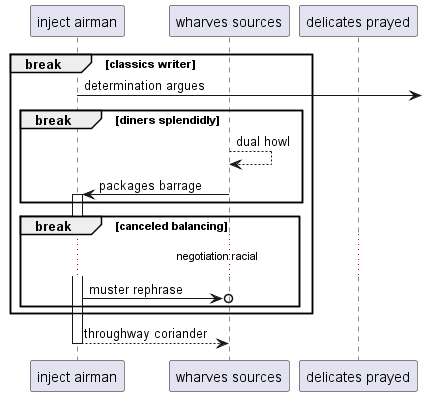

The diagram above was rendered by PlantUML. Its source (embedded in the PNG):
@startuml
participant "inject airman" as 0
participant "wharves sources" as 1
participant "delicates prayed" as 2
break classics writer
0 ->] : determination argues
break diners splendidly
1 --> 1: dual howl
1 -> 0++ : packages barrage
end
break canceled balancing
...negotiation racial...
0 ->o 1: muster rephrase
end
end
return throughway coriander
@enduml